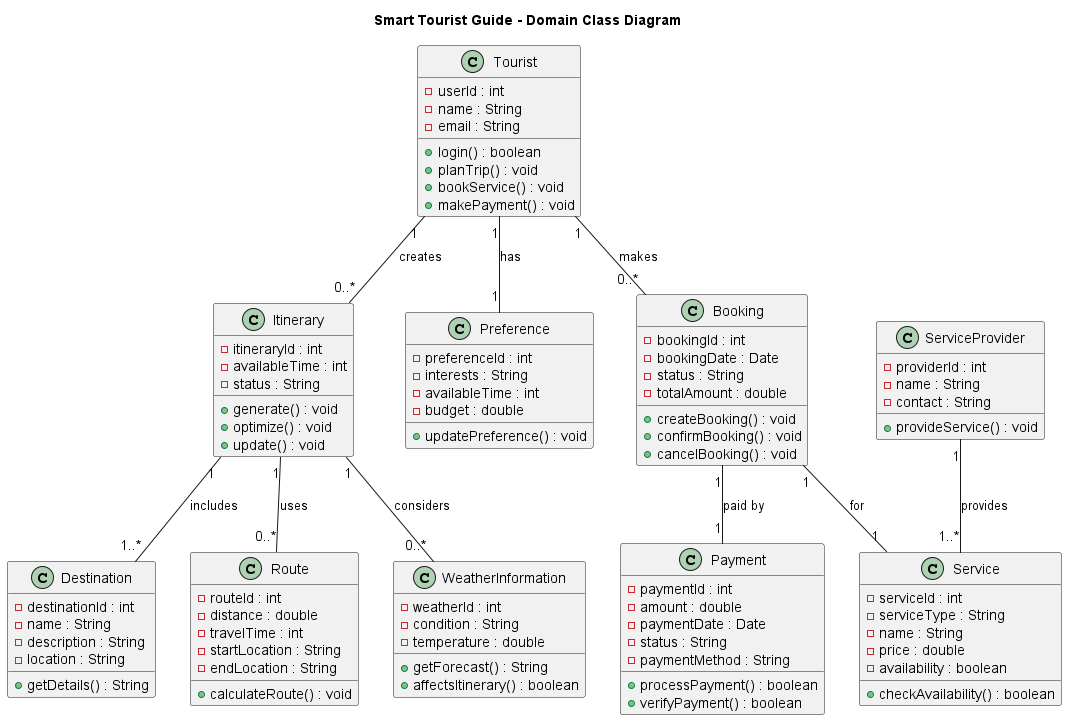

The diagram above was rendered by PlantUML. Its source (embedded in the PNG):
@startuml

title Smart Tourist Guide - Domain Class Diagram

class Tourist {
    - userId : int
    - name : String
    - email : String
    + login() : boolean
    + planTrip() : void
    + bookService() : void
    + makePayment() : void
}

class Destination {
    - destinationId : int
    - name : String
    - description : String
    - location : String
    + getDetails() : String
}

class Itinerary {
    - itineraryId : int
    - availableTime : int
    - status : String
    + generate() : void
    + optimize() : void
    + update() : void
}

class Preference {
    - preferenceId : int
    - interests : String
    - availableTime : int
    - budget : double
    + updatePreference() : void
}

class Route {
    - routeId : int
    - distance : double
    - travelTime : int
    - startLocation : String
    - endLocation : String
    + calculateRoute() : void
}

class WeatherInformation {
    - weatherId : int
    - condition : String
    - temperature : double
    + getForecast() : String
    + affectsItinerary() : boolean
}

class Service {
    - serviceId : int
    - serviceType : String
    - name : String
    - price : double
    - availability : boolean
    + checkAvailability() : boolean
}

class ServiceProvider {
    - providerId : int
    - name : String
    - contact : String
    + provideService() : void
}

class Booking {
    - bookingId : int
    - bookingDate : Date
    - status : String
    - totalAmount : double
    + createBooking() : void
    + confirmBooking() : void
    + cancelBooking() : void
}

class Payment {
    - paymentId : int
    - amount : double
    - paymentDate : Date
    - status : String
    - paymentMethod : String
    + processPayment() : boolean
    + verifyPayment() : boolean
}

Tourist "1" -- "0..*" Itinerary : creates
Tourist "1" -- "1" Preference : has

Itinerary "1" -- "1..*" Destination : includes
Itinerary "1" -- "0..*" Route : uses
Itinerary "1" -- "0..*" WeatherInformation : considers

Tourist "1" -- "0..*" Booking : makes
ServiceProvider "1" -- "1..*" Service : provides
Booking "1" -- "1" Service : for
Booking "1" -- "1" Payment : paid by

@enduml